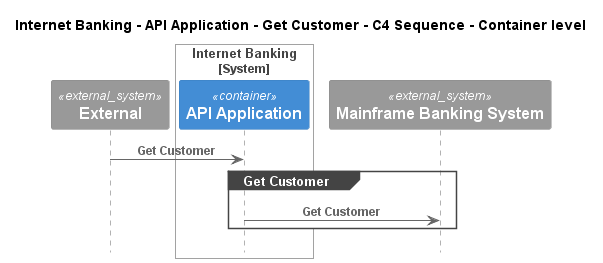

The diagram above was rendered by PlantUML. Its source (embedded in the PNG):
@startuml
!pragma layout smetana
!include ..\..\..\..\..\..\.c4s\C4_Sequence.puml

title Internet Banking - API Application - Get Customer - C4 Sequence - Container level

System_Ext(C4InterFlow.SoftwareSystems.ExternalSystem, "External", "")

System_Boundary(BigBankPlc.SoftwareSystems.InternetBanking, "Internet Banking")
    Container(BigBankPlc.SoftwareSystems.InternetBanking.Containers.APIApplication, "API Application", "", "")
Boundary_End()
System_Ext(BigBankPlc.SoftwareSystems.MainframeBankingSystem, "Mainframe Banking System", "")

Rel(C4InterFlow.SoftwareSystems.ExternalSystem, BigBankPlc.SoftwareSystems.InternetBanking.Containers.APIApplication, "Get Customer")
group Get Customer
Rel(BigBankPlc.SoftwareSystems.InternetBanking.Containers.APIApplication, BigBankPlc.SoftwareSystems.MainframeBankingSystem, "Get Customer")
end


@enduml